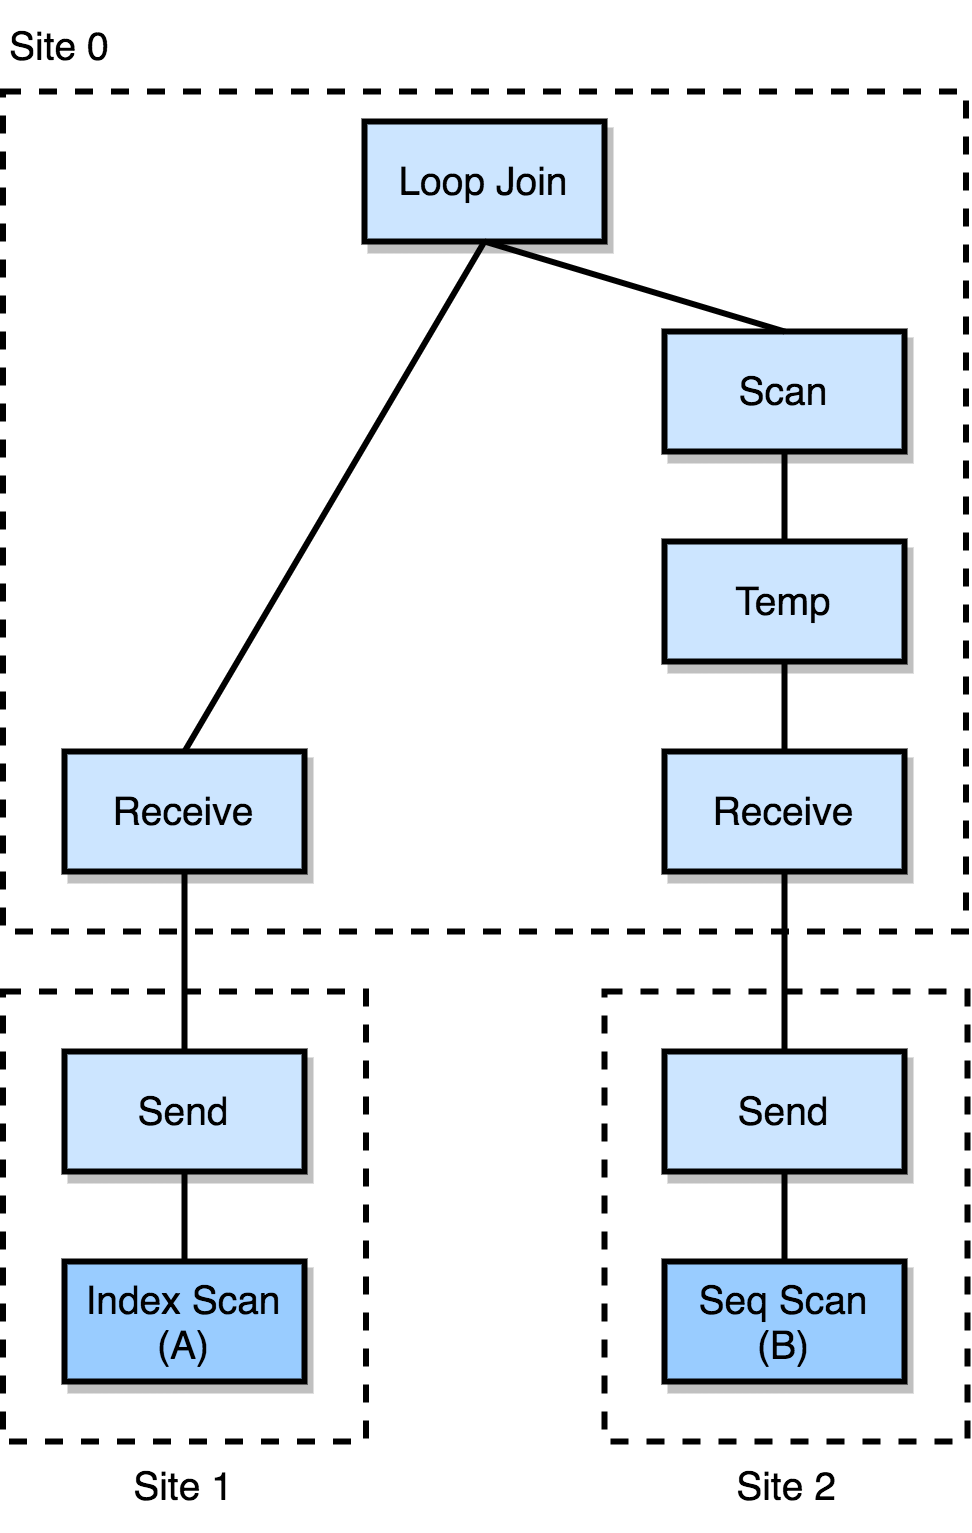

The diagram above was exported from draw.io. Its source (the exported page's mxGraphModel, read from the mxfile embedded in the PNG):
<mxGraphModel dx="1186" dy="690" grid="1" gridSize="10" guides="1" tooltips="1" connect="1" arrows="1" fold="1" page="1" pageScale="1" pageWidth="827" pageHeight="1169" math="0" shadow="0">
  <root>
    <mxCell id="0" />
    <mxCell id="1" parent="0" />
    <mxCell id="SdwiKNriS2emj-7Ly8Go-1" value="Loop Join" style="rounded=0;whiteSpace=wrap;html=1;shadow=1;fillColor=#cce5ff;fontStyle=0;fontFamily=Helvetica;fontSize=13;strokeWidth=2;aspect=fixed;" vertex="1" parent="1">
      <mxGeometry x="334" y="90" width="80" height="40" as="geometry" />
    </mxCell>
    <mxCell id="SdwiKNriS2emj-7Ly8Go-2" value="Scan" style="rounded=0;whiteSpace=wrap;html=1;shadow=1;fillColor=#cce5ff;fontStyle=0;fontFamily=Helvetica;fontSize=13;strokeWidth=2;aspect=fixed;" vertex="1" parent="1">
      <mxGeometry x="434" y="160" width="80" height="40" as="geometry" />
    </mxCell>
    <mxCell id="SdwiKNriS2emj-7Ly8Go-3" value="Temp" style="rounded=0;whiteSpace=wrap;html=1;shadow=1;fillColor=#cce5ff;fontStyle=0;fontFamily=Helvetica;fontSize=13;strokeWidth=2;aspect=fixed;" vertex="1" parent="1">
      <mxGeometry x="434" y="230" width="80" height="40" as="geometry" />
    </mxCell>
    <mxCell id="SdwiKNriS2emj-7Ly8Go-4" value="Receive" style="rounded=0;whiteSpace=wrap;html=1;shadow=1;fillColor=#cce5ff;fontStyle=0;fontFamily=Helvetica;fontSize=13;strokeWidth=2;aspect=fixed;" vertex="1" parent="1">
      <mxGeometry x="434" y="300" width="80" height="40" as="geometry" />
    </mxCell>
    <mxCell id="SdwiKNriS2emj-7Ly8Go-6" value="Receive" style="rounded=0;whiteSpace=wrap;html=1;shadow=1;fillColor=#cce5ff;fontStyle=0;fontFamily=Helvetica;fontSize=13;strokeWidth=2;aspect=fixed;" vertex="1" parent="1">
      <mxGeometry x="234" y="300" width="80" height="40" as="geometry" />
    </mxCell>
    <mxCell id="SdwiKNriS2emj-7Ly8Go-7" value="Index Scan&lt;br&gt;(A)" style="rounded=0;whiteSpace=wrap;html=1;shadow=1;fontStyle=0;fontFamily=Helvetica;fontSize=13;strokeWidth=2;aspect=fixed;fillColor=#99CCFF;" vertex="1" parent="1">
      <mxGeometry x="234" y="470" width="80" height="40" as="geometry" />
    </mxCell>
    <mxCell id="SdwiKNriS2emj-7Ly8Go-8" value="Seq Scan&lt;br&gt;(B)" style="rounded=0;whiteSpace=wrap;html=1;shadow=1;fontStyle=0;fontFamily=Helvetica;fontSize=13;strokeWidth=2;aspect=fixed;fillColor=#99CCFF;" vertex="1" parent="1">
      <mxGeometry x="434" y="470" width="80" height="40" as="geometry" />
    </mxCell>
    <mxCell id="SdwiKNriS2emj-7Ly8Go-9" value="Send" style="rounded=0;whiteSpace=wrap;html=1;shadow=1;fillColor=#cce5ff;fontStyle=0;fontFamily=Helvetica;fontSize=13;strokeWidth=2;aspect=fixed;" vertex="1" parent="1">
      <mxGeometry x="434" y="400" width="80" height="40" as="geometry" />
    </mxCell>
    <mxCell id="SdwiKNriS2emj-7Ly8Go-14" value="Send" style="rounded=0;whiteSpace=wrap;html=1;shadow=1;fillColor=#cce5ff;fontStyle=0;fontFamily=Helvetica;fontSize=13;strokeWidth=2;aspect=fixed;" vertex="1" parent="1">
      <mxGeometry x="234" y="400" width="80" height="40" as="geometry" />
    </mxCell>
    <mxCell id="SdwiKNriS2emj-7Ly8Go-16" value="" style="endArrow=none;html=1;strokeWidth=2;entryX=0.5;entryY=1;entryDx=0;entryDy=0;exitX=0.5;exitY=0;exitDx=0;exitDy=0;" edge="1" parent="1" source="SdwiKNriS2emj-7Ly8Go-6" target="SdwiKNriS2emj-7Ly8Go-1">
      <mxGeometry width="50" height="50" relative="1" as="geometry">
        <mxPoint x="430" y="380" as="sourcePoint" />
        <mxPoint x="480" y="330" as="targetPoint" />
      </mxGeometry>
    </mxCell>
    <mxCell id="SdwiKNriS2emj-7Ly8Go-17" value="" style="endArrow=none;html=1;strokeWidth=2;entryX=0.5;entryY=1;entryDx=0;entryDy=0;exitX=0.5;exitY=0;exitDx=0;exitDy=0;" edge="1" parent="1" source="SdwiKNriS2emj-7Ly8Go-2" target="SdwiKNriS2emj-7Ly8Go-1">
      <mxGeometry width="50" height="50" relative="1" as="geometry">
        <mxPoint x="284" y="310.0000000000001" as="sourcePoint" />
        <mxPoint x="384" y="140" as="targetPoint" />
      </mxGeometry>
    </mxCell>
    <mxCell id="SdwiKNriS2emj-7Ly8Go-18" value="" style="endArrow=none;html=1;strokeWidth=2;entryX=0.5;entryY=0;entryDx=0;entryDy=0;exitX=0.5;exitY=1;exitDx=0;exitDy=0;" edge="1" parent="1" source="SdwiKNriS2emj-7Ly8Go-2" target="SdwiKNriS2emj-7Ly8Go-3">
      <mxGeometry width="50" height="50" relative="1" as="geometry">
        <mxPoint x="484" y="170" as="sourcePoint" />
        <mxPoint x="384" y="140" as="targetPoint" />
      </mxGeometry>
    </mxCell>
    <mxCell id="SdwiKNriS2emj-7Ly8Go-19" value="" style="endArrow=none;html=1;strokeWidth=2;entryX=0.5;entryY=0;entryDx=0;entryDy=0;exitX=0.5;exitY=1;exitDx=0;exitDy=0;" edge="1" parent="1" source="SdwiKNriS2emj-7Ly8Go-3" target="SdwiKNriS2emj-7Ly8Go-4">
      <mxGeometry width="50" height="50" relative="1" as="geometry">
        <mxPoint x="484" y="210" as="sourcePoint" />
        <mxPoint x="484" y="240" as="targetPoint" />
      </mxGeometry>
    </mxCell>
    <mxCell id="SdwiKNriS2emj-7Ly8Go-20" value="" style="endArrow=none;html=1;strokeWidth=2;entryX=0.5;entryY=1;entryDx=0;entryDy=0;exitX=0.5;exitY=0;exitDx=0;exitDy=0;" edge="1" parent="1" source="SdwiKNriS2emj-7Ly8Go-9" target="SdwiKNriS2emj-7Ly8Go-4">
      <mxGeometry width="50" height="50" relative="1" as="geometry">
        <mxPoint x="484" y="279.9999999999999" as="sourcePoint" />
        <mxPoint x="484" y="310.0000000000001" as="targetPoint" />
      </mxGeometry>
    </mxCell>
    <mxCell id="SdwiKNriS2emj-7Ly8Go-21" value="" style="endArrow=none;html=1;strokeWidth=2;entryX=0.5;entryY=1;entryDx=0;entryDy=0;exitX=0.5;exitY=0;exitDx=0;exitDy=0;" edge="1" parent="1" source="SdwiKNriS2emj-7Ly8Go-8" target="SdwiKNriS2emj-7Ly8Go-9">
      <mxGeometry width="50" height="50" relative="1" as="geometry">
        <mxPoint x="484" y="410.0000000000001" as="sourcePoint" />
        <mxPoint x="484" y="350.0000000000001" as="targetPoint" />
      </mxGeometry>
    </mxCell>
    <mxCell id="SdwiKNriS2emj-7Ly8Go-22" value="" style="endArrow=none;html=1;strokeWidth=2;entryX=0.5;entryY=1;entryDx=0;entryDy=0;exitX=0.5;exitY=0;exitDx=0;exitDy=0;" edge="1" parent="1" source="SdwiKNriS2emj-7Ly8Go-14" target="SdwiKNriS2emj-7Ly8Go-6">
      <mxGeometry width="50" height="50" relative="1" as="geometry">
        <mxPoint x="484" y="480" as="sourcePoint" />
        <mxPoint x="484" y="450" as="targetPoint" />
      </mxGeometry>
    </mxCell>
    <mxCell id="SdwiKNriS2emj-7Ly8Go-23" value="" style="endArrow=none;html=1;strokeWidth=2;entryX=0.5;entryY=1;entryDx=0;entryDy=0;exitX=0.5;exitY=0;exitDx=0;exitDy=0;" edge="1" parent="1" source="SdwiKNriS2emj-7Ly8Go-7" target="SdwiKNriS2emj-7Ly8Go-14">
      <mxGeometry width="50" height="50" relative="1" as="geometry">
        <mxPoint x="284" y="410.0000000000001" as="sourcePoint" />
        <mxPoint x="284" y="350.0000000000001" as="targetPoint" />
      </mxGeometry>
    </mxCell>
    <mxCell id="SdwiKNriS2emj-7Ly8Go-24" value="" style="rounded=0;whiteSpace=wrap;html=1;shadow=0;fontFamily=Helvetica;fontSize=13;fillColor=none;dashed=1;strokeWidth=2;" vertex="1" parent="1">
      <mxGeometry x="414" y="380" width="121" height="150" as="geometry" />
    </mxCell>
    <mxCell id="SdwiKNriS2emj-7Ly8Go-25" value="" style="rounded=0;whiteSpace=wrap;html=1;shadow=0;fontFamily=Helvetica;fontSize=13;fillColor=none;dashed=1;strokeWidth=2;" vertex="1" parent="1">
      <mxGeometry x="213.5" y="380" width="121" height="150" as="geometry" />
    </mxCell>
    <mxCell id="SdwiKNriS2emj-7Ly8Go-26" value="" style="rounded=0;whiteSpace=wrap;html=1;shadow=0;fontFamily=Helvetica;fontSize=13;fillColor=none;dashed=1;strokeWidth=2;" vertex="1" parent="1">
      <mxGeometry x="213.5" y="80" width="321" height="280" as="geometry" />
    </mxCell>
    <mxCell id="SdwiKNriS2emj-7Ly8Go-27" value="Site 2" style="text;html=1;strokeColor=none;fillColor=none;align=center;verticalAlign=middle;whiteSpace=wrap;rounded=0;shadow=0;dashed=1;fontFamily=Helvetica;fontSize=13;" vertex="1" parent="1">
      <mxGeometry x="415" y="530" width="120" height="30" as="geometry" />
    </mxCell>
    <mxCell id="SdwiKNriS2emj-7Ly8Go-28" value="Site 1" style="text;html=1;strokeColor=none;fillColor=none;align=center;verticalAlign=middle;whiteSpace=wrap;rounded=0;shadow=0;dashed=1;fontFamily=Helvetica;fontSize=13;" vertex="1" parent="1">
      <mxGeometry x="213.5" y="530" width="120" height="30" as="geometry" />
    </mxCell>
    <mxCell id="SdwiKNriS2emj-7Ly8Go-29" value="Site 0" style="text;html=1;strokeColor=none;fillColor=none;align=left;verticalAlign=middle;whiteSpace=wrap;rounded=0;shadow=0;dashed=1;fontFamily=Helvetica;fontSize=13;" vertex="1" parent="1">
      <mxGeometry x="213.5" y="50" width="70" height="30" as="geometry" />
    </mxCell>
  </root>
</mxGraphModel>